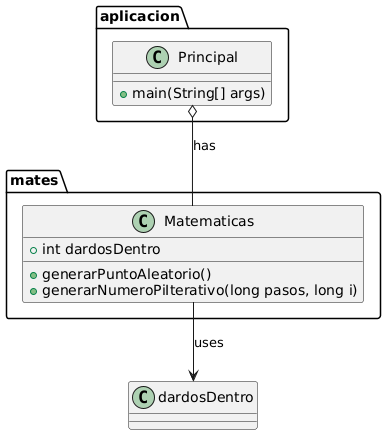

The diagram above was rendered by PlantUML. Its source (embedded in the PNG):
@startuml
package aplicacion {
    class Principal {
        +main(String[] args)
    }
}

package mates {
    class Matematicas {
        +int dardosDentro
        +generarPuntoAleatorio()
        +generarNumeroPiIterativo(long pasos, long i)
    }
}

Principal -[hidden]-> Matematicas : uses
Principal o-- Matematicas : has
Matematicas --> "dardosDentro" : uses
@enduml